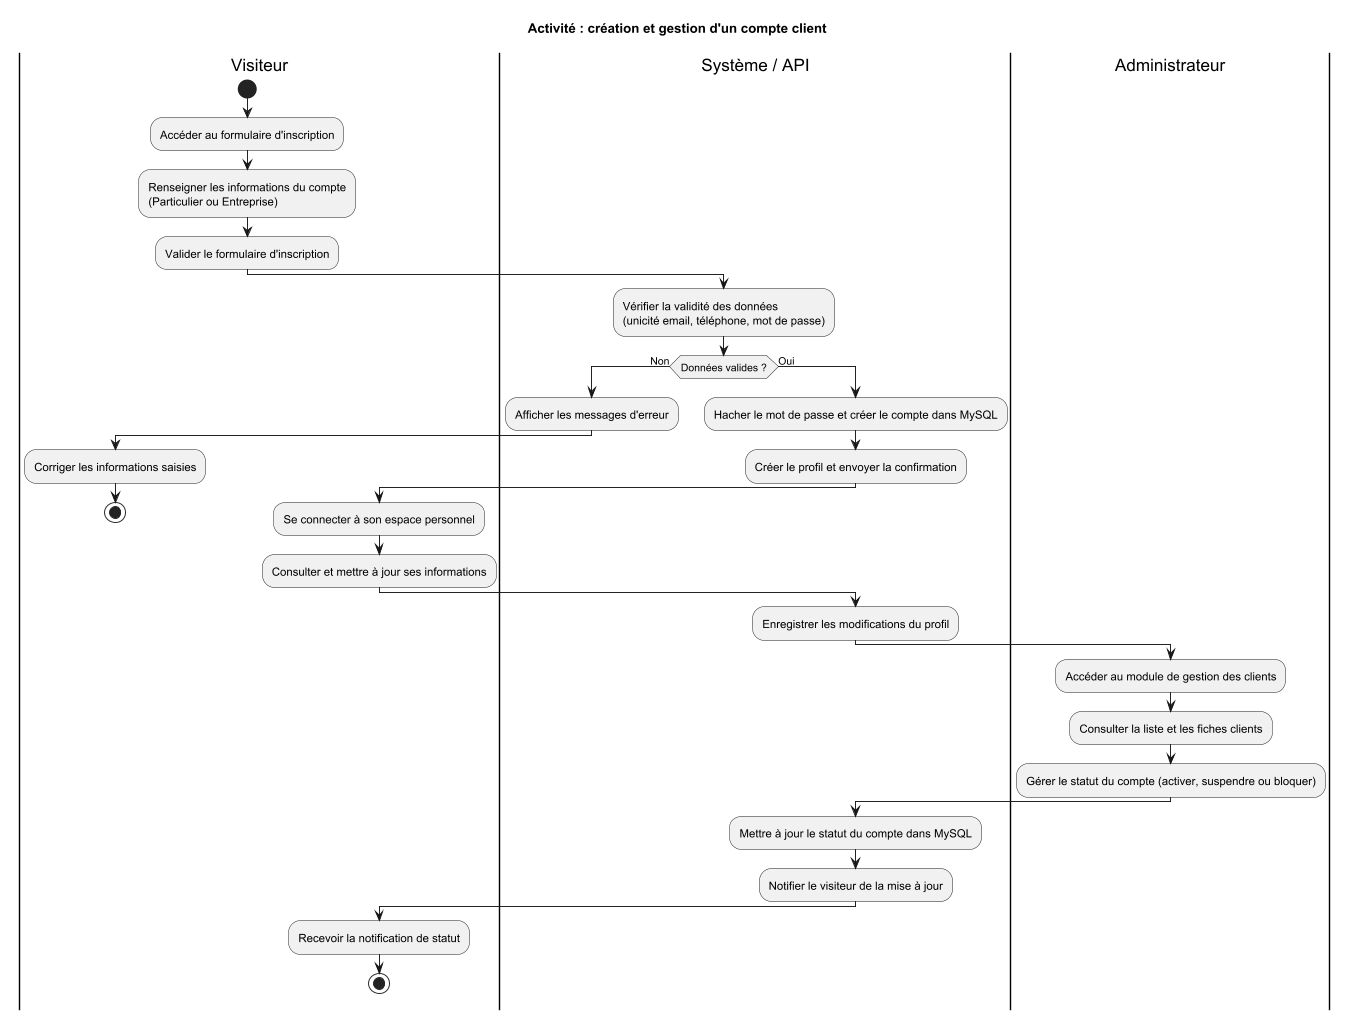

The diagram above was rendered by PlantUML. Its source (embedded in the PNG):
@startuml
title Activité : création et gestion d'un compte client

scale 0.95

|Visiteur|
start
:Accéder au formulaire d'inscription;
:Renseigner les informations du compte\n(Particulier ou Entreprise);
:Valider le formulaire d'inscription;

|Système / API|
:Vérifier la validité des données\n(unicité email, téléphone, mot de passe);

if (Données valides ?) then (Non)
    |Système / API|
    :Afficher les messages d'erreur;
    |Visiteur|
    :Corriger les informations saisies;
    stop
else (Oui)
    |Système / API|
    :Hacher le mot de passe et créer le compte dans MySQL;
    :Créer le profil et envoyer la confirmation;

    |Visiteur|
    :Se connecter à son espace personnel;
    :Consulter et mettre à jour ses informations;

    |Système / API|
    :Enregistrer les modifications du profil;

    |Administrateur|
    :Accéder au module de gestion des clients;
    :Consulter la liste et les fiches clients;
    :Gérer le statut du compte (activer, suspendre ou bloquer);

    |Système / API|
    :Mettre à jour le statut du compte dans MySQL;
    :Notifier le visiteur de la mise à jour;

    |Visiteur|
    :Recevoir la notification de statut;
    stop
endif

@enduml